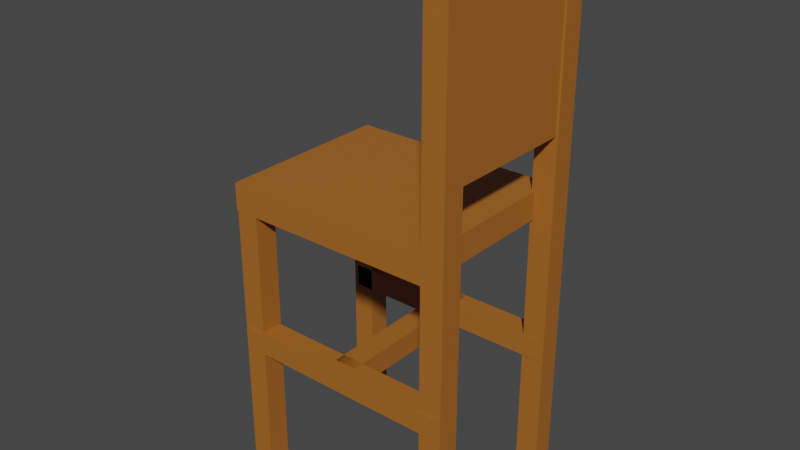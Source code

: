 # Source: kursi.blend  (saved by Blender 3.6.13; exported with 4.5.12 LTS)
import bpy
from mathutils import Matrix  # noqa: F401  (used for matrix-valued properties, if any)

bpy.ops.wm.read_factory_settings(use_empty=True)
scene = bpy.context.scene
scene.name = 'Scene'

# ---- collections
col_collection = bpy.data.collections.new('Collection'); scene.collection.children.link(col_collection)

# ---- materials (node trees are filled in below, after node groups)
mat_material_002 = bpy.data.materials.new('Material.002')
mat_material_002.alpha_threshold = 0.0
mat_material_002.use_transparent_shadow = False
mat_material_002.roughness = 0.5
mat_material_002.line_color = (0.0, 0.0, 0.0, 1.0)
mat_material_003 = bpy.data.materials.new('Material.003')
mat_material_003.alpha_threshold = 0.0
mat_material_003.use_transparent_shadow = False
mat_material_003.roughness = 0.5
mat_material_003.line_color = (0.0, 0.0, 0.0, 1.0)
mat_material_007 = bpy.data.materials.new('Material.007')
mat_material_007.use_transparent_shadow = False
mat_material_001 = bpy.data.materials.new('Material.001')
mat_material_001.use_transparent_shadow = False
mat_material_008 = bpy.data.materials.new('Material.008')
mat_material_008.use_transparent_shadow = False
mat_material_009 = bpy.data.materials.new('Material.009')
mat_material_009.use_transparent_shadow = False
mat_material_018 = bpy.data.materials.new('Material.018')
mat_material_018.use_transparent_shadow = False
mat_material_019 = bpy.data.materials.new('Material.019')
mat_material_019.use_transparent_shadow = False
mat_material_020 = bpy.data.materials.new('Material.020')
mat_material_020.use_transparent_shadow = False

# ---- material node trees
mat_material_002.use_nodes = True; mat_material_002.node_tree.nodes.clear()
_N = mat_material_002.node_tree.nodes; _L = mat_material_002.node_tree.links
n0 = _N.new('ShaderNodeOutputMaterial'); n0.name = 'Material Output'; n0.location = (300, 300)
n1 = _N.new('ShaderNodeBsdfPrincipled'); n1.name = 'Principled BSDF'; n1.location = (10, 300)
n1.distribution = 'GGX'
n1.subsurface_method = 'RANDOM_WALK_SKIN'
n1.inputs[0].default_value = (0.3763, 0.1274, 0.01764, 1.0)
n1.inputs[3].default_value = 1.45
n1.inputs[27].default_value = (0.0, 0.0, 0.0, 1.0)
n1.inputs[28].default_value = 1.0
_L.new(n1.outputs[0], n0.inputs[0])
n0.is_active_output = True
mat_material_003.use_nodes = True; mat_material_003.node_tree.nodes.clear()
_N = mat_material_003.node_tree.nodes; _L = mat_material_003.node_tree.links
n0 = _N.new('ShaderNodeOutputMaterial'); n0.name = 'Material Output'; n0.location = (300, 300)
n1 = _N.new('ShaderNodeBsdfPrincipled'); n1.name = 'Principled BSDF'; n1.location = (10, 300)
n1.distribution = 'GGX'
n1.subsurface_method = 'RANDOM_WALK_SKIN'
n1.inputs[0].default_value = (0.3763, 0.1274, 0.01764, 1.0)
n1.inputs[3].default_value = 1.45
n1.inputs[27].default_value = (0.0, 0.0, 0.0, 1.0)
n1.inputs[28].default_value = 1.0
_L.new(n1.outputs[0], n0.inputs[0])
n0.is_active_output = True
mat_material_007.use_nodes = True; mat_material_007.node_tree.nodes.clear()
_N = mat_material_007.node_tree.nodes; _L = mat_material_007.node_tree.links
n0 = _N.new('ShaderNodeBsdfPrincipled'); n0.name = 'Principled BSDF'; n0.location = (10, 300)
n0.distribution = 'GGX'
n0.subsurface_method = 'RANDOM_WALK_SKIN'
n0.inputs[0].default_value = (0.3763, 0.1274, 0.01764, 1.0)
n0.inputs[3].default_value = 1.45
n0.inputs[27].default_value = (0.0, 0.0, 0.0, 1.0)
n0.inputs[28].default_value = 1.0
n1 = _N.new('ShaderNodeOutputMaterial'); n1.name = 'Material Output'; n1.location = (300, 300)
_L.new(n0.outputs[0], n1.inputs[0])
n1.is_active_output = True
mat_material_001.use_nodes = True; mat_material_001.node_tree.nodes.clear()
_N = mat_material_001.node_tree.nodes; _L = mat_material_001.node_tree.links
n0 = _N.new('ShaderNodeBsdfPrincipled'); n0.name = 'Principled BSDF'; n0.location = (10, 300)
n0.distribution = 'GGX'
n0.subsurface_method = 'RANDOM_WALK_SKIN'
n0.inputs[0].default_value = (0.3763, 0.1274, 0.01764, 1.0)
n0.inputs[3].default_value = 1.45
n0.inputs[27].default_value = (0.0, 0.0, 0.0, 1.0)
n0.inputs[28].default_value = 1.0
n1 = _N.new('ShaderNodeOutputMaterial'); n1.name = 'Material Output'; n1.location = (300, 300)
_L.new(n0.outputs[0], n1.inputs[0])
n1.is_active_output = True
mat_material_008.use_nodes = True; mat_material_008.node_tree.nodes.clear()
_N = mat_material_008.node_tree.nodes; _L = mat_material_008.node_tree.links
n0 = _N.new('ShaderNodeBsdfPrincipled'); n0.name = 'Principled BSDF'; n0.location = (10, 300)
n0.distribution = 'GGX'
n0.subsurface_method = 'RANDOM_WALK_SKIN'
n0.inputs[0].default_value = (0.3763, 0.1274, 0.01764, 1.0)
n0.inputs[3].default_value = 1.45
n0.inputs[27].default_value = (0.0, 0.0, 0.0, 1.0)
n0.inputs[28].default_value = 1.0
n1 = _N.new('ShaderNodeOutputMaterial'); n1.name = 'Material Output'; n1.location = (300, 300)
_L.new(n0.outputs[0], n1.inputs[0])
n1.is_active_output = True
mat_material_009.use_nodes = True; mat_material_009.node_tree.nodes.clear()
_N = mat_material_009.node_tree.nodes; _L = mat_material_009.node_tree.links
n0 = _N.new('ShaderNodeBsdfPrincipled'); n0.name = 'Principled BSDF'; n0.location = (10, 300)
n0.distribution = 'GGX'
n0.subsurface_method = 'RANDOM_WALK_SKIN'
n0.inputs[0].default_value = (0.3763, 0.1274, 0.01764, 1.0)
n0.inputs[3].default_value = 1.45
n0.inputs[27].default_value = (0.0, 0.0, 0.0, 1.0)
n0.inputs[28].default_value = 1.0
n1 = _N.new('ShaderNodeOutputMaterial'); n1.name = 'Material Output'; n1.location = (300, 300)
_L.new(n0.outputs[0], n1.inputs[0])
n1.is_active_output = True
mat_material_018.use_nodes = True; mat_material_018.node_tree.nodes.clear()
_N = mat_material_018.node_tree.nodes; _L = mat_material_018.node_tree.links
n0 = _N.new('ShaderNodeBsdfPrincipled'); n0.name = 'Principled BSDF'; n0.location = (10, 300)
n0.distribution = 'GGX'
n0.subsurface_method = 'RANDOM_WALK_SKIN'
n0.inputs[0].default_value = (0.3763, 0.1274, 0.01764, 1.0)
n0.inputs[3].default_value = 1.45
n0.inputs[27].default_value = (0.0, 0.0, 0.0, 1.0)
n0.inputs[28].default_value = 1.0
n1 = _N.new('ShaderNodeOutputMaterial'); n1.name = 'Material Output'; n1.location = (300, 300)
_L.new(n0.outputs[0], n1.inputs[0])
n1.is_active_output = True
mat_material_019.use_nodes = True; mat_material_019.node_tree.nodes.clear()
_N = mat_material_019.node_tree.nodes; _L = mat_material_019.node_tree.links
n0 = _N.new('ShaderNodeBsdfPrincipled'); n0.name = 'Principled BSDF'; n0.location = (10, 300)
n0.distribution = 'GGX'
n0.subsurface_method = 'RANDOM_WALK_SKIN'
n0.inputs[0].default_value = (0.3763, 0.1274, 0.01764, 1.0)
n0.inputs[3].default_value = 1.45
n0.inputs[27].default_value = (0.0, 0.0, 0.0, 1.0)
n0.inputs[28].default_value = 1.0
n1 = _N.new('ShaderNodeOutputMaterial'); n1.name = 'Material Output'; n1.location = (300, 300)
_L.new(n0.outputs[0], n1.inputs[0])
n1.is_active_output = True
mat_material_020.use_nodes = True; mat_material_020.node_tree.nodes.clear()
_N = mat_material_020.node_tree.nodes; _L = mat_material_020.node_tree.links
n0 = _N.new('ShaderNodeBsdfPrincipled'); n0.name = 'Principled BSDF'; n0.location = (10, 300)
n0.distribution = 'GGX'
n0.subsurface_method = 'RANDOM_WALK_SKIN'
n0.inputs[0].default_value = (0.3763, 0.1274, 0.01764, 1.0)
n0.inputs[3].default_value = 1.45
n0.inputs[27].default_value = (0.0, 0.0, 0.0, 1.0)
n0.inputs[28].default_value = 1.0
n1 = _N.new('ShaderNodeOutputMaterial'); n1.name = 'Material Output'; n1.location = (300, 300)
_L.new(n0.outputs[0], n1.inputs[0])
n1.is_active_output = True

# ---- world
world_world = bpy.data.worlds.new('World'); scene.world = world_world
world_world.use_nodes = True; world_world.node_tree.nodes.clear()
_N = world_world.node_tree.nodes; _L = world_world.node_tree.links
n0 = _N.new('ShaderNodeOutputWorld'); n0.name = 'World Output'; n0.location = (300, 300)
n1 = _N.new('ShaderNodeBackground'); n1.name = 'Background'; n1.location = (10, 300)
n1.inputs[0].default_value = (0.05088, 0.05088, 0.05088, 1.0)
_L.new(n1.outputs[0], n0.inputs[0])
n0.is_active_output = True
world_world.color = (0.05088, 0.05088, 0.05088)
world_world.use_sun_shadow = False
world_world.sun_shadow_jitter_overblur = 0.0

# ---- meshes
me_cube_002 = bpy.data.meshes.new('Cube.002')
me_cube_002.from_pydata([(1.0, 1.0, 1.0), (1.0, 1.0, -1.0), (1.0, -1.0, 1.0), (1.0, -1.0, -1.0), (-1.0, 1.0, 1.0), (-1.0, 1.0, -1.0), (-1.0, -1.0, 1.0), (-1.0, -1.0, -1.0)], [], [(0, 4, 6, 2), (3, 2, 6, 7), (7, 6, 4, 5), (5, 1, 3, 7), (1, 0, 2, 3), (5, 4, 0, 1)])
_uv = me_cube_002.uv_layers.new(name='UVMap')
_uv.uv.foreach_set('vector', [0.625, 0.5, 0.875, 0.5, 0.875, 0.75, 0.625, 0.75, 0.375, 0.75, 0.625, 0.75, 0.625, 1.0, 0.375, 1.0, 0.375, 0.0, 0.625, 0.0, 0.625, 0.25, 0.375, 0.25, 0.125, 0.5, 0.375, 0.5, 0.375, 0.75, 0.125, 0.75, 0.375, 0.5, 0.625, 0.5, 0.625, 0.75, 0.375, 0.75, 0.375, 0.25, 0.625, 0.25, 0.625, 0.5, 0.375, 0.5])
me_cube_002.materials.append(mat_material_002)
me_cube_002.use_mirror_vertex_groups = False
me_cube_002.update()
me_cube_003 = bpy.data.meshes.new('Cube.003')
me_cube_003.from_pydata([(1.0, 1.0, 1.0), (1.0, 1.0, -1.0), (1.0, -1.0, 1.0), (1.0, -1.0, -1.0), (-1.0, 1.0, 1.0), (-1.0, 1.0, -1.0), (-1.0, -1.0, 1.0), (-1.0, -1.0, -1.0)], [], [(0, 4, 6, 2), (3, 2, 6, 7), (7, 6, 4, 5), (5, 1, 3, 7), (1, 0, 2, 3), (5, 4, 0, 1)])
_uv = me_cube_003.uv_layers.new(name='UVMap')
_uv.uv.foreach_set('vector', [0.625, 0.5, 0.875, 0.5, 0.875, 0.75, 0.625, 0.75, 0.375, 0.75, 0.625, 0.75, 0.625, 1.0, 0.375, 1.0, 0.375, 0.0, 0.625, 0.0, 0.625, 0.25, 0.375, 0.25, 0.125, 0.5, 0.375, 0.5, 0.375, 0.75, 0.125, 0.75, 0.375, 0.5, 0.625, 0.5, 0.625, 0.75, 0.375, 0.75, 0.375, 0.25, 0.625, 0.25, 0.625, 0.5, 0.375, 0.5])
me_cube_003.materials.append(mat_material_003)
me_cube_003.use_mirror_vertex_groups = False
me_cube_003.update()
me_cube_004 = bpy.data.meshes.new('Cube.004')
me_cube_004.from_pydata([(1.0, 1.0, 1.0), (1.0, 1.0, -1.0), (1.0, -1.0, 1.0), (1.0, -1.0, -1.0), (-1.0, 1.0, 1.0), (-1.0, 1.0, -1.0), (-1.0, -1.0, 1.0), (-1.0, -1.0, -1.0)], [], [(0, 4, 6, 2), (3, 2, 6, 7), (7, 6, 4, 5), (5, 1, 3, 7), (1, 0, 2, 3), (5, 4, 0, 1)])
_uv = me_cube_004.uv_layers.new(name='UVMap')
_uv.uv.foreach_set('vector', [0.625, 0.5, 0.875, 0.5, 0.875, 0.75, 0.625, 0.75, 0.375, 0.75, 0.625, 0.75, 0.625, 1.0, 0.375, 1.0, 0.375, 0.0, 0.625, 0.0, 0.625, 0.25, 0.375, 0.25, 0.125, 0.5, 0.375, 0.5, 0.375, 0.75, 0.125, 0.75, 0.375, 0.5, 0.625, 0.5, 0.625, 0.75, 0.375, 0.75, 0.375, 0.25, 0.625, 0.25, 0.625, 0.5, 0.375, 0.5])
me_cube_004.materials.append(mat_material_007)
me_cube_004.use_mirror_vertex_groups = False
me_cube_004.update()
me_cube_005 = bpy.data.meshes.new('Cube.005')
me_cube_005.from_pydata([(1.0, 1.0, 1.0), (1.0, 1.0, -1.0), (1.0, -1.0, 1.0), (1.0, -1.0, -1.0), (-1.0, 1.0, 1.0), (-1.0, 1.0, -1.0), (-1.0, -1.0, 1.0), (-1.0, -1.0, -1.0)], [], [(0, 4, 6, 2), (3, 2, 6, 7), (7, 6, 4, 5), (5, 1, 3, 7), (1, 0, 2, 3), (5, 4, 0, 1)])
_uv = me_cube_005.uv_layers.new(name='UVMap')
_uv.uv.foreach_set('vector', [0.625, 0.5, 0.875, 0.5, 0.875, 0.75, 0.625, 0.75, 0.375, 0.75, 0.625, 0.75, 0.625, 1.0, 0.375, 1.0, 0.375, 0.0, 0.625, 0.0, 0.625, 0.25, 0.375, 0.25, 0.125, 0.5, 0.375, 0.5, 0.375, 0.75, 0.125, 0.75, 0.375, 0.5, 0.625, 0.5, 0.625, 0.75, 0.375, 0.75, 0.375, 0.25, 0.625, 0.25, 0.625, 0.5, 0.375, 0.5])
me_cube_005.materials.append(mat_material_001)
me_cube_005.use_mirror_vertex_groups = False
me_cube_005.update()
me_cube_007 = bpy.data.meshes.new('Cube.007')
me_cube_007.from_pydata([(-1.0, -1.0, -1.0), (-1.0, -1.0, 1.0), (-1.0, 1.0, -1.0), (-1.0, 1.0, 1.0), (1.0, -1.0, -1.0), (1.0, -1.0, 1.0), (1.0, 1.0, -1.0), (1.0, 1.0, 1.0)], [], [(0, 1, 3, 2), (2, 3, 7, 6), (6, 7, 5, 4), (4, 5, 1, 0), (2, 6, 4, 0), (7, 3, 1, 5)])
_uv = me_cube_007.uv_layers.new(name='UVMap')
_uv.uv.foreach_set('vector', [0.375, 0.0, 0.625, 0.0, 0.625, 0.25, 0.375, 0.25, 0.375, 0.25, 0.625, 0.25, 0.625, 0.5, 0.375, 0.5, 0.375, 0.5, 0.625, 0.5, 0.625, 0.75, 0.375, 0.75, 0.375, 0.75, 0.625, 0.75, 0.625, 1.0, 0.375, 1.0, 0.125, 0.5, 0.375, 0.5, 0.375, 0.75, 0.125, 0.75, 0.625, 0.5, 0.875, 0.5, 0.875, 0.75, 0.625, 0.75])
me_cube_007.materials.append(mat_material_008)
me_cube_007.update()
me_cube_001 = bpy.data.meshes.new('Cube.001')
me_cube_001.from_pydata([(-1.0, -1.0, -1.0), (-1.0, -1.0, 1.0), (-1.0, 1.0, -1.0), (-1.0, 1.0, 1.0), (1.0, -1.0, -1.0), (1.0, -1.0, 1.0), (1.0, 1.0, -1.0), (1.0, 1.0, 1.0)], [], [(0, 1, 3, 2), (2, 3, 7, 6), (6, 7, 5, 4), (4, 5, 1, 0), (2, 6, 4, 0), (7, 3, 1, 5)])
_uv = me_cube_001.uv_layers.new(name='UVMap')
_uv.uv.foreach_set('vector', [0.375, 0.0, 0.625, 0.0, 0.625, 0.25, 0.375, 0.25, 0.375, 0.25, 0.625, 0.25, 0.625, 0.5, 0.375, 0.5, 0.375, 0.5, 0.625, 0.5, 0.625, 0.75, 0.375, 0.75, 0.375, 0.75, 0.625, 0.75, 0.625, 1.0, 0.375, 1.0, 0.125, 0.5, 0.375, 0.5, 0.375, 0.75, 0.125, 0.75, 0.625, 0.5, 0.875, 0.5, 0.875, 0.75, 0.625, 0.75])
me_cube_001.materials.append(mat_material_009)
me_cube_001.update()
me_cube_014 = bpy.data.meshes.new('Cube.014')
me_cube_014.from_pydata([(1.0, 1.0, 1.0), (1.0, 1.0, -1.0), (1.0, -1.0, 1.0), (1.0, -1.0, -1.0), (-1.0, 1.0, 1.0), (-1.0, 1.0, -1.0), (-1.0, -1.0, 1.0), (-1.0, -1.0, -1.0)], [], [(0, 4, 6, 2), (3, 2, 6, 7), (7, 6, 4, 5), (5, 1, 3, 7), (1, 0, 2, 3), (5, 4, 0, 1)])
_uv = me_cube_014.uv_layers.new(name='UVMap')
_uv.uv.foreach_set('vector', [0.625, 0.5, 0.875, 0.5, 0.875, 0.75, 0.625, 0.75, 0.375, 0.75, 0.625, 0.75, 0.625, 1.0, 0.375, 1.0, 0.375, 0.0, 0.625, 0.0, 0.625, 0.25, 0.375, 0.25, 0.125, 0.5, 0.375, 0.5, 0.375, 0.75, 0.125, 0.75, 0.375, 0.5, 0.625, 0.5, 0.625, 0.75, 0.375, 0.75, 0.375, 0.25, 0.625, 0.25, 0.625, 0.5, 0.375, 0.5])
me_cube_014.materials.append(mat_material_018)
me_cube_014.use_mirror_vertex_groups = False
me_cube_014.update()
me_cube_015 = bpy.data.meshes.new('Cube.015')
me_cube_015.from_pydata([(1.0, 1.0, 1.0), (1.0, 1.0, -1.0), (1.0, -1.0, 1.0), (1.0, -1.0, -1.0), (-1.0, 1.0, 1.0), (-1.0, 1.0, -1.0), (-1.0, -1.0, 1.0), (-1.0, -1.0, -1.0)], [], [(0, 4, 6, 2), (3, 2, 6, 7), (7, 6, 4, 5), (5, 1, 3, 7), (1, 0, 2, 3), (5, 4, 0, 1)])
_uv = me_cube_015.uv_layers.new(name='UVMap')
_uv.uv.foreach_set('vector', [0.625, 0.5, 0.875, 0.5, 0.875, 0.75, 0.625, 0.75, 0.375, 0.75, 0.625, 0.75, 0.625, 1.0, 0.375, 1.0, 0.375, 0.0, 0.625, 0.0, 0.625, 0.25, 0.375, 0.25, 0.125, 0.5, 0.375, 0.5, 0.375, 0.75, 0.125, 0.75, 0.375, 0.5, 0.625, 0.5, 0.625, 0.75, 0.375, 0.75, 0.375, 0.25, 0.625, 0.25, 0.625, 0.5, 0.375, 0.5])
me_cube_015.materials.append(mat_material_019)
me_cube_015.use_mirror_vertex_groups = False
me_cube_015.update()
me_cube_016 = bpy.data.meshes.new('Cube.016')
me_cube_016.from_pydata([(1.0, 1.0, 1.0), (1.0, 1.0, -1.0), (1.0, -1.0, 1.0), (1.0, -1.0, -1.0), (-1.0, 1.0, 1.0), (-1.0, 1.0, -1.0), (-1.0, -1.0, 1.0), (-1.0, -1.0, -1.0)], [], [(0, 4, 6, 2), (3, 2, 6, 7), (7, 6, 4, 5), (5, 1, 3, 7), (1, 0, 2, 3), (5, 4, 0, 1)])
_uv = me_cube_016.uv_layers.new(name='UVMap')
_uv.uv.foreach_set('vector', [0.625, 0.5, 0.875, 0.5, 0.875, 0.75, 0.625, 0.75, 0.375, 0.75, 0.625, 0.75, 0.625, 1.0, 0.375, 1.0, 0.375, 0.0, 0.625, 0.0, 0.625, 0.25, 0.375, 0.25, 0.125, 0.5, 0.375, 0.5, 0.375, 0.75, 0.125, 0.75, 0.375, 0.5, 0.625, 0.5, 0.625, 0.75, 0.375, 0.75, 0.375, 0.25, 0.625, 0.25, 0.625, 0.5, 0.375, 0.5])
me_cube_016.materials.append(mat_material_020)
me_cube_016.use_mirror_vertex_groups = False
me_cube_016.update()

# ---- objects
ob_cube_002 = bpy.data.objects.new('Cube.002', me_cube_002)
ob_cube_003 = bpy.data.objects.new('Cube.003', me_cube_003)
ob_cube_004 = bpy.data.objects.new('Cube.004', me_cube_004)
ob_cube_005 = bpy.data.objects.new('Cube.005', me_cube_005)
ob_cube = bpy.data.objects.new('Cube', me_cube_007)
ob_cube_001 = bpy.data.objects.new('Cube.001', me_cube_001)
ob_cube_006 = bpy.data.objects.new('Cube.006', me_cube_014)
ob_cube_007 = bpy.data.objects.new('Cube.007', me_cube_015)
ob_cube_008 = bpy.data.objects.new('Cube.008', me_cube_016)

# ---- transforms, parenting, visibility, modifiers, constraints
ob_cube_002.location = (0.0, 6.835, 13.27)
ob_cube_002.scale = (1.0, 1.0, 23.74)
ob_cube_002.lock_rotations_4d = False
ob_cube_002.empty_display_type = 'ARROWS'
ob_cube_002.lineart.crease_threshold = 0.0
ob_cube_003.location = (0.0, -6.838, 13.27)
ob_cube_003.scale = (1.0, 1.0, 23.74)
ob_cube_003.lock_rotations_4d = False
ob_cube_003.empty_display_type = 'ARROWS'
ob_cube_003.lineart.crease_threshold = 0.0
ob_cube_004.location = (-18.52, -6.784, 2.622)
ob_cube_004.scale = (1.0, 1.0, 13.05)
ob_cube_004.lock_rotations_4d = False
ob_cube_004.empty_display_type = 'ARROWS'
ob_cube_004.lineart.crease_threshold = 0.0
ob_cube_005.location = (-18.52, 6.772, 2.622)
ob_cube_005.scale = (1.0, 1.0, 13.05)
ob_cube_005.lock_rotations_4d = False
ob_cube_005.empty_display_type = 'ARROWS'
ob_cube_005.lineart.crease_threshold = 0.0
ob_cube.location = (-10.18, 0.0, 15.47)
ob_cube.rotation_euler = (0.001617, -0.0005373, -0.0006071)
ob_cube.scale = (9.451, 7.809, 1.21)
ob_cube_001.location = (2.734e-06, 1.725e-06, 28.31)
ob_cube_001.rotation_euler = (-0.8447, 1.57, -0.8464)
ob_cube_001.scale = (6.672, 7.809, 0.8089)
ob_cube_006.location = (-9.269, 6.772, 2.622)
ob_cube_006.rotation_euler = (-0.0, 1.571, 0.0)
ob_cube_006.scale = (1.0, 1.0, 9.9)
ob_cube_006.lock_rotations_4d = False
ob_cube_006.empty_display_type = 'ARROWS'
ob_cube_006.lineart.crease_threshold = 0.0
ob_cube_007.location = (-9.269, -6.919, 2.622)
ob_cube_007.rotation_euler = (-0.0, 1.571, 0.0)
ob_cube_007.scale = (1.0, 1.0, 9.9)
ob_cube_007.lock_rotations_4d = False
ob_cube_007.empty_display_type = 'ARROWS'
ob_cube_007.lineart.crease_threshold = 0.0
ob_cube_008.location = (-9.269, 0.2819, 2.622)
ob_cube_008.rotation_euler = (-1.571, 1.571, 0.0)
ob_cube_008.scale = (1.0, 1.0, 7.15)
ob_cube_008.lock_rotations_4d = False
ob_cube_008.empty_display_type = 'ARROWS'
ob_cube_008.lineart.crease_threshold = 0.0

# ---- collection membership
col_collection.objects.link(ob_cube_002)
col_collection.objects.link(ob_cube_003)
col_collection.objects.link(ob_cube_004)
col_collection.objects.link(ob_cube_005)
col_collection.objects.link(ob_cube)
col_collection.objects.link(ob_cube_001)
col_collection.objects.link(ob_cube_006)
col_collection.objects.link(ob_cube_007)
col_collection.objects.link(ob_cube_008)

# ---- scene / render settings (as saved in the file)
scene.frame_start = 1; scene.frame_end = 250; scene.frame_set(1)
scene.render.engine = 'BLENDER_EEVEE_NEXT'
scene.cycles.sampling_pattern = 'TABULATED_SOBOL'
scene.view_settings.view_transform = 'Filmic'
bpy.context.view_layer.update()

# ---- added for rendering (the .blend has no active camera and no usable light): camera, sun
cam_auto = bpy.data.cameras.new('AutoCamera')
cam_auto.lens = 50.0
cam_auto.sensor_width = 36.0
cam_auto.clip_end = 1000.0
ob_auto_camera = bpy.data.objects.new('AutoCamera', cam_auto)
scene.collection.objects.link(ob_auto_camera)
ob_auto_camera.location = (40.7524, -60.1289, 53.3266)
ob_auto_camera.rotation_euler = (1.09748, -7.21219e-08, 0.694738)
scene.camera = ob_auto_camera
light_auto_sun = bpy.data.lights.new('AutoSun', 'SUN')
light_auto_sun.energy = 3.0
light_auto_sun.angle = 0.0523599
ob_auto_sun = bpy.data.objects.new('AutoSun', light_auto_sun)
scene.collection.objects.link(ob_auto_sun)
ob_auto_sun.rotation_euler = (0.872665, 0.174533, 0.523599)
bpy.context.view_layer.update()
